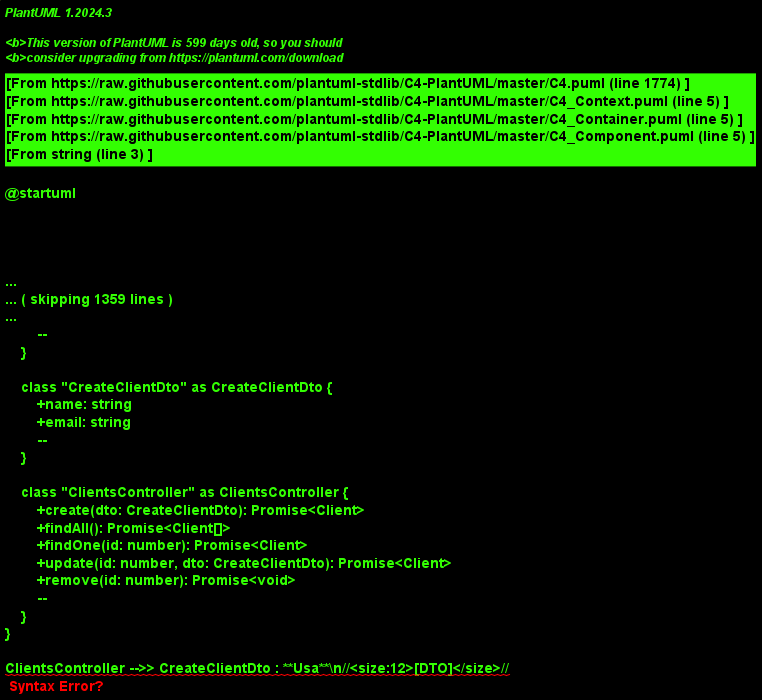

The diagram above was rendered by PlantUML. Its source (embedded in the PNG):
@startuml
' C4-PlantUML Library
!include https://raw.githubusercontent.com/plantuml-stdlib/C4-PlantUML/master/C4_Component.puml

title Diagrama de Código (Nível 4) para o CRUD de Clientes

Container_Boundary(backend, "Backend API") {
    entity "Client" as Client {
        +id: number
        +name: string
        +email: string
        +createdAt: Date
        --
        'Entidade do TypeORM que representa a tabela de clientes.'
    }

    class "CreateClientDto" as CreateClientDto {
        +name: string
        +email: string
        --
        'DTO para validação dos dados de criação e atualização.'
    }

    class "ClientsController" as ClientsController {
        +create(dto: CreateClientDto): Promise<Client>
        +findAll(): Promise<Client[]>
        +findOne(id: number): Promise<Client>
        +update(id: number, dto: CreateClientDto): Promise<Client>
        +remove(id: number): Promise<void>
        --
        'Controlador NestJS que expõe os endpoints da API REST.'
    }
}

Rel(ClientsController, CreateClientDto, "Usa", "DTO")
Rel(ClientsController, Client, "Manipula", "Entidade")
@enduml